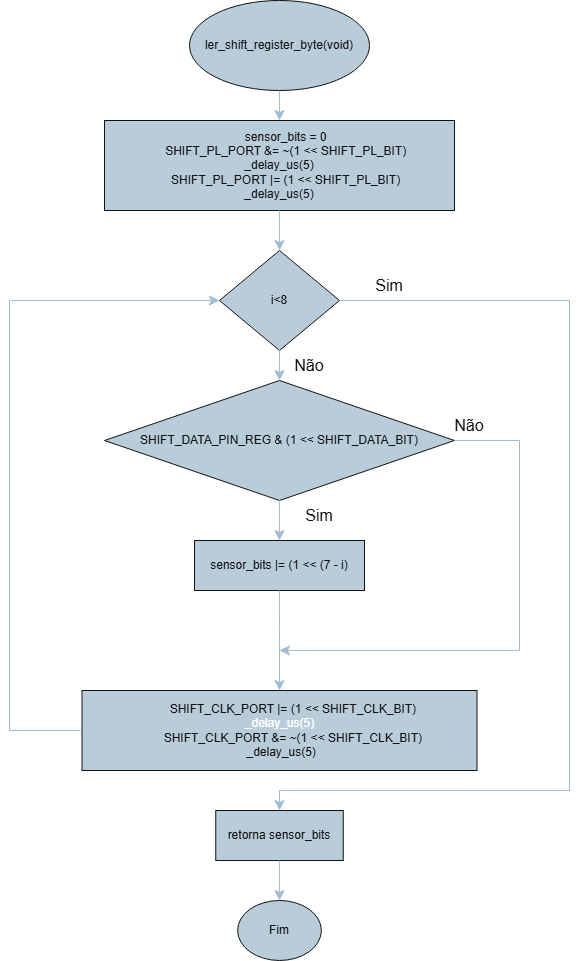

The diagram above was exported from draw.io. Its source (the exported page's mxGraphModel, read from the mxfile embedded in the PNG):
<mxGraphModel dx="1426" dy="743" grid="1" gridSize="10" guides="1" tooltips="1" connect="1" arrows="1" fold="1" page="1" pageScale="1" pageWidth="3300" pageHeight="4681" background="light-dark(#FFFFFF,#FFFFFF)" math="0" shadow="0">
  <root>
    <mxCell id="0" />
    <mxCell id="1" parent="0" />
    <mxCell id="BcADdJFk2s3ViaeQTYE2-26" edge="1" parent="1" source="BcADdJFk2s3ViaeQTYE2-1" style="edgeStyle=none;curved=1;orthogonalLoop=1;jettySize=auto;html=1;fontSize=12;startSize=8;endSize=8;strokeColor=#23445D;labelBackgroundColor=none;fontColor=default;" target="BcADdJFk2s3ViaeQTYE2-2" value="">
      <mxGeometry relative="1" as="geometry" />
    </mxCell>
    <mxCell id="BcADdJFk2s3ViaeQTYE2-1" parent="1" style="ellipse;whiteSpace=wrap;html=1;rounded=0;fillColor=#182E3E;strokeColor=#FFFFFF;labelBackgroundColor=none;fontColor=#FFFFFF;" value="ler_shift_register_byte(void)" vertex="1">
      <mxGeometry height="90" width="180" x="220" y="60" as="geometry" />
    </mxCell>
    <mxCell id="BcADdJFk2s3ViaeQTYE2-2" parent="1" style="rounded=0;whiteSpace=wrap;html=1;fillColor=#182E3E;strokeColor=#FFFFFF;labelBackgroundColor=none;fontColor=#FFFFFF;" value="&lt;div&gt;&amp;nbsp; &amp;nbsp; sensor_bits = 0&lt;/div&gt;&lt;div&gt;&amp;nbsp; &amp;nbsp; SHIFT_PL_PORT &amp;amp;= ~(1 &amp;lt;&amp;lt; SHIFT_PL_BIT)&lt;/div&gt;&lt;div&gt;_delay_us(5)&lt;/div&gt;&lt;div&gt;&amp;nbsp; &amp;nbsp; SHIFT_PL_PORT |= (1 &amp;lt;&amp;lt; SHIFT_PL_BIT)&lt;/div&gt;&lt;div&gt;_delay_us(5)&lt;/div&gt;" vertex="1">
      <mxGeometry height="90" width="350" x="135" y="180" as="geometry" />
    </mxCell>
    <mxCell id="BcADdJFk2s3ViaeQTYE2-3" parent="1" style="rhombus;whiteSpace=wrap;html=1;rounded=0;fillColor=#182E3E;strokeColor=#FFFFFF;labelBackgroundColor=none;fontColor=#FFFFFF;" value="i&amp;lt;8" vertex="1">
      <mxGeometry height="100" width="120" x="250" y="310" as="geometry" />
    </mxCell>
    <mxCell id="BcADdJFk2s3ViaeQTYE2-5" parent="1" style="rounded=0;whiteSpace=wrap;html=1;fillColor=#182E3E;strokeColor=#FFFFFF;labelBackgroundColor=none;fontColor=#FFFFFF;" value="&lt;div&gt;&amp;nbsp; &amp;nbsp; &amp;nbsp; &amp;nbsp; SHIFT_CLK_PORT |= (1 &amp;lt;&amp;lt; SHIFT_CLK_BIT)&lt;/div&gt;&lt;div&gt;&lt;span style=&quot;background-color: transparent; color: light-dark(rgb(0, 0, 0), rgb(255, 255, 255));&quot;&gt;_delay_us(5)&lt;/span&gt;&lt;/div&gt;&lt;div&gt;&amp;nbsp; &amp;nbsp; &amp;nbsp; &amp;nbsp; SHIFT_CLK_PORT &amp;amp;= ~(1 &amp;lt;&amp;lt; SHIFT_CLK_BIT)&lt;/div&gt;&lt;div&gt;&amp;nbsp;_delay_us(5)&lt;/div&gt;" vertex="1">
      <mxGeometry height="80" width="395" x="112.5" y="750" as="geometry" />
    </mxCell>
    <mxCell id="BcADdJFk2s3ViaeQTYE2-6" parent="1" style="rhombus;whiteSpace=wrap;html=1;rounded=0;fillColor=#182E3E;strokeColor=#FFFFFF;labelBackgroundColor=none;fontColor=#FFFFFF;" value="SHIFT_DATA_PIN_REG &amp;amp; (1 &amp;lt;&amp;lt; SHIFT_DATA_BIT)" vertex="1">
      <mxGeometry height="120" width="350" x="135" y="440" as="geometry" />
    </mxCell>
    <mxCell id="BcADdJFk2s3ViaeQTYE2-7" edge="1" parent="1" source="BcADdJFk2s3ViaeQTYE2-3" style="endArrow=classic;html=1;rounded=0;fontSize=12;startSize=8;endSize=8;curved=1;exitX=0.5;exitY=1;exitDx=0;exitDy=0;entryX=0.5;entryY=0;entryDx=0;entryDy=0;strokeColor=#23445D;labelBackgroundColor=none;fontColor=default;" target="BcADdJFk2s3ViaeQTYE2-6" value="">
      <mxGeometry height="50" relative="1" width="50" as="geometry">
        <mxPoint x="340" y="430" as="sourcePoint" />
        <mxPoint x="390" y="380" as="targetPoint" />
      </mxGeometry>
    </mxCell>
    <mxCell id="BcADdJFk2s3ViaeQTYE2-10" edge="1" parent="1" source="BcADdJFk2s3ViaeQTYE2-5" style="endArrow=classic;html=1;rounded=0;fontSize=12;startSize=8;endSize=8;curved=0;strokeColor=#23445D;exitX=0;exitY=0.5;exitDx=0;exitDy=0;entryX=0;entryY=0.5;entryDx=0;entryDy=0;labelBackgroundColor=none;fontColor=default;" target="BcADdJFk2s3ViaeQTYE2-3" value="">
      <mxGeometry height="50" relative="1" width="50" as="geometry">
        <Array as="points">
          <mxPoint x="40" y="790" />
          <mxPoint x="40" y="360" />
        </Array>
        <mxPoint x="230" y="430" as="sourcePoint" />
        <mxPoint x="280" y="380" as="targetPoint" />
      </mxGeometry>
    </mxCell>
    <mxCell id="BcADdJFk2s3ViaeQTYE2-12" edge="1" parent="1" source="BcADdJFk2s3ViaeQTYE2-2" style="endArrow=classic;html=1;fontSize=12;startSize=8;endSize=8;curved=1;entryX=0.5;entryY=0;entryDx=0;entryDy=0;exitX=0.5;exitY=1;exitDx=0;exitDy=0;strokeColor=#23445D;labelBackgroundColor=none;fontColor=default;" target="BcADdJFk2s3ViaeQTYE2-3" value="">
      <mxGeometry height="50" relative="1" width="50" as="geometry">
        <mxPoint x="230" y="330" as="sourcePoint" />
        <mxPoint x="280" y="280" as="targetPoint" />
      </mxGeometry>
    </mxCell>
    <mxCell id="BcADdJFk2s3ViaeQTYE2-13" parent="1" style="text;html=1;whiteSpace=wrap;strokeColor=none;fillColor=none;align=center;verticalAlign=middle;rounded=0;fontSize=16;fontColor=#FFFFFF;labelBackgroundColor=none;" value="Não" vertex="1">
      <mxGeometry height="30" width="60" x="310" y="410" as="geometry" />
    </mxCell>
    <mxCell id="BcADdJFk2s3ViaeQTYE2-14" edge="1" parent="1" source="BcADdJFk2s3ViaeQTYE2-3" style="endArrow=classic;html=1;fontSize=12;startSize=8;endSize=8;curved=0;exitX=1;exitY=0.5;exitDx=0;exitDy=0;entryX=0.5;entryY=0;entryDx=0;entryDy=0;rounded=0;strokeColor=#23445D;labelBackgroundColor=none;fontColor=default;" target="BcADdJFk2s3ViaeQTYE2-21" value="">
      <mxGeometry height="50" relative="1" width="50" as="geometry">
        <Array as="points">
          <mxPoint x="600" y="360" />
          <mxPoint x="600" y="850" />
          <mxPoint x="310" y="850" />
        </Array>
        <mxPoint x="340" y="530" as="sourcePoint" />
        <mxPoint x="590" y="560" as="targetPoint" />
      </mxGeometry>
    </mxCell>
    <mxCell id="BcADdJFk2s3ViaeQTYE2-15" parent="1" style="rounded=0;whiteSpace=wrap;html=1;fillColor=#182E3E;strokeColor=#FFFFFF;labelBackgroundColor=none;fontColor=#FFFFFF;" value="sensor_bits |= (1 &amp;lt;&amp;lt; (7 - i)" vertex="1">
      <mxGeometry height="50" width="170" x="225" y="600" as="geometry" />
    </mxCell>
    <mxCell id="BcADdJFk2s3ViaeQTYE2-16" edge="1" parent="1" source="BcADdJFk2s3ViaeQTYE2-6" style="endArrow=classic;html=1;fontSize=12;startSize=8;endSize=8;curved=1;exitX=0.5;exitY=1;exitDx=0;exitDy=0;entryX=0.5;entryY=0;entryDx=0;entryDy=0;strokeColor=#23445D;labelBackgroundColor=none;fontColor=default;" target="BcADdJFk2s3ViaeQTYE2-15" value="">
      <mxGeometry height="50" relative="1" width="50" as="geometry">
        <mxPoint x="350" y="530" as="sourcePoint" />
        <mxPoint x="400" y="480" as="targetPoint" />
      </mxGeometry>
    </mxCell>
    <mxCell id="BcADdJFk2s3ViaeQTYE2-17" parent="1" style="text;html=1;whiteSpace=wrap;strokeColor=none;fillColor=none;align=center;verticalAlign=middle;rounded=0;fontSize=16;fontColor=#FFFFFF;labelBackgroundColor=none;" value="Sim" vertex="1">
      <mxGeometry height="30" width="60" x="320" y="560" as="geometry" />
    </mxCell>
    <mxCell id="BcADdJFk2s3ViaeQTYE2-18" edge="1" parent="1" source="BcADdJFk2s3ViaeQTYE2-15" style="endArrow=classic;html=1;fontSize=12;startSize=8;endSize=8;curved=1;exitX=0.5;exitY=1;exitDx=0;exitDy=0;entryX=0.5;entryY=0;entryDx=0;entryDy=0;strokeColor=#23445D;labelBackgroundColor=none;fontColor=default;" target="BcADdJFk2s3ViaeQTYE2-5" value="">
      <mxGeometry height="50" relative="1" width="50" as="geometry">
        <mxPoint x="350" y="530" as="sourcePoint" />
        <mxPoint x="400" y="480" as="targetPoint" />
      </mxGeometry>
    </mxCell>
    <mxCell id="BcADdJFk2s3ViaeQTYE2-19" parent="1" style="text;html=1;whiteSpace=wrap;strokeColor=none;fillColor=none;align=center;verticalAlign=middle;rounded=0;fontSize=16;fontColor=#FFFFFF;labelBackgroundColor=none;" value="Sim" vertex="1">
      <mxGeometry height="30" width="60" x="390" y="330" as="geometry" />
    </mxCell>
    <mxCell id="BcADdJFk2s3ViaeQTYE2-20" parent="1" style="ellipse;whiteSpace=wrap;html=1;fillColor=#182E3E;strokeColor=#FFFFFF;labelBackgroundColor=none;fontColor=#FFFFFF;" value="Fim" vertex="1">
      <mxGeometry height="60" width="83.75" x="268.13" y="960" as="geometry" />
    </mxCell>
    <mxCell id="BcADdJFk2s3ViaeQTYE2-21" parent="1" style="rounded=0;whiteSpace=wrap;html=1;fillColor=#182E3E;strokeColor=#FFFFFF;labelBackgroundColor=none;fontColor=#FFFFFF;" value="retorna sensor_bits" vertex="1">
      <mxGeometry height="50" width="127.5" x="246.25" y="870" as="geometry" />
    </mxCell>
    <mxCell id="BcADdJFk2s3ViaeQTYE2-22" edge="1" parent="1" source="BcADdJFk2s3ViaeQTYE2-21" style="endArrow=classic;html=1;fontSize=12;startSize=8;endSize=8;curved=1;exitX=0.5;exitY=1;exitDx=0;exitDy=0;entryX=0.5;entryY=0;entryDx=0;entryDy=0;strokeColor=#23445D;labelBackgroundColor=none;fontColor=default;" target="BcADdJFk2s3ViaeQTYE2-20" value="">
      <mxGeometry height="50" relative="1" width="50" as="geometry">
        <mxPoint x="380" y="680" as="sourcePoint" />
        <mxPoint x="430" y="630" as="targetPoint" />
      </mxGeometry>
    </mxCell>
    <mxCell id="BcADdJFk2s3ViaeQTYE2-23" edge="1" parent="1" source="BcADdJFk2s3ViaeQTYE2-6" style="endArrow=classic;html=1;fontSize=12;startSize=8;endSize=8;curved=0;exitX=1;exitY=0.5;exitDx=0;exitDy=0;rounded=0;strokeColor=#23445D;labelBackgroundColor=none;fontColor=default;" value="">
      <mxGeometry height="50" relative="1" width="50" as="geometry">
        <Array as="points">
          <mxPoint x="550" y="500" />
          <mxPoint x="550" y="710" />
        </Array>
        <mxPoint x="380" y="680" as="sourcePoint" />
        <mxPoint x="310" y="710" as="targetPoint" />
      </mxGeometry>
    </mxCell>
    <mxCell id="BcADdJFk2s3ViaeQTYE2-24" parent="1" style="text;html=1;whiteSpace=wrap;strokeColor=none;fillColor=none;align=center;verticalAlign=middle;rounded=0;fontSize=16;fontColor=#FFFFFF;labelBackgroundColor=none;" value="Não" vertex="1">
      <mxGeometry height="30" width="60" x="470" y="470" as="geometry" />
    </mxCell>
  </root>
</mxGraphModel>